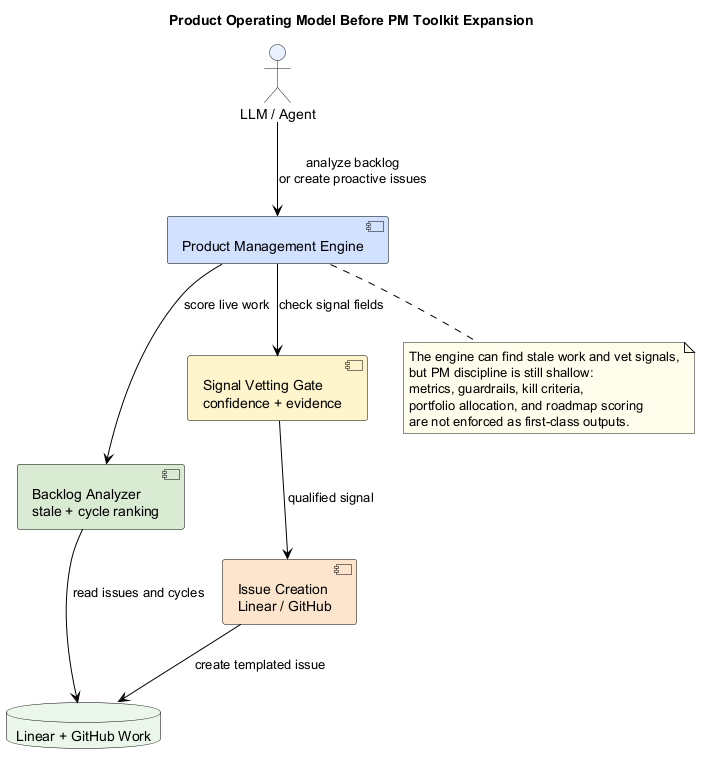

The diagram above was rendered by PlantUML. Its source (embedded in the PNG):
@startuml
skinparam backgroundColor #FFFFFF
skinparam defaultFontColor #000000
skinparam shadowing false
skinparam ArrowColor #000000
skinparam ComponentBorderColor #000000
skinparam ComponentFontColor #000000
skinparam RectangleBorderColor #000000
skinparam RectangleFontColor #000000
skinparam DatabaseBorderColor #000000
skinparam DatabaseFontColor #000000

title Product Operating Model Before PM Toolkit Expansion

actor "LLM / Agent" as Agent #E8F0FE
component "Product Management Engine" as Engine #D0E0FF
component "Backlog Analyzer\nstale + cycle ranking" as Analyzer #D9EAD3
component "Signal Vetting Gate\nconfidence + evidence" as Vetting #FFF4CC
component "Issue Creation\nLinear / GitHub" as Creator #FCE5CD
database "Linear + GitHub Work" as Work #EAF7EA

Agent --> Engine : analyze backlog\nor create proactive issues
Engine --> Analyzer : score live work
Analyzer --> Work : read issues and cycles
Engine --> Vetting : check signal fields
Vetting --> Creator : qualified signal
Creator --> Work : create templated issue

note bottom of Engine #FFFDEB
The engine can find stale work and vet signals,
but PM discipline is still shallow:
metrics, guardrails, kill criteria,
portfolio allocation, and roadmap scoring
are not enforced as first-class outputs.
end note

@enduml